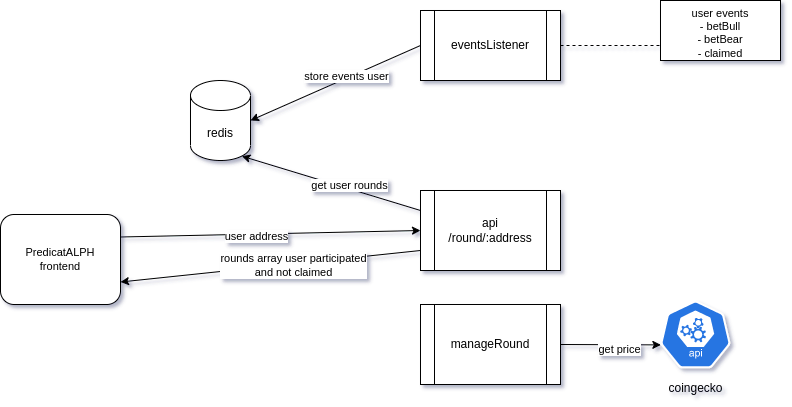

The diagram above was exported from draw.io. Its source (the exported page's mxGraphModel, read from the mxfile embedded in the PNG):
<mxGraphModel dx="1019" dy="1223" grid="1" gridSize="10" guides="1" tooltips="1" connect="1" arrows="1" fold="1" page="1" pageScale="1" pageWidth="1169" pageHeight="827" math="0" shadow="0">
  <root>
    <mxCell id="0" />
    <mxCell id="1" parent="0" />
    <mxCell id="2" style="edgeStyle=none;rounded=0;orthogonalLoop=1;jettySize=auto;html=1;exitX=1;exitY=0.5;exitDx=0;exitDy=0;entryX=0;entryY=0.75;entryDx=0;entryDy=0;fontFamily=Helvetica;fontSize=11;endArrow=none;endFill=0;dashed=1;" edge="1" source="3" target="19" parent="1">
      <mxGeometry relative="1" as="geometry" />
    </mxCell>
    <mxCell id="3" value="eventsListener" style="shape=process;whiteSpace=wrap;html=1;backgroundOutline=1;" vertex="1" parent="1">
      <mxGeometry x="550" y="40" width="140" height="70" as="geometry" />
    </mxCell>
    <mxCell id="4" style="edgeStyle=none;rounded=0;orthogonalLoop=1;jettySize=auto;html=1;exitX=1;exitY=0.5;exitDx=0;exitDy=0;entryX=0.005;entryY=0.63;entryDx=0;entryDy=0;entryPerimeter=0;" edge="1" source="6" target="15" parent="1">
      <mxGeometry relative="1" as="geometry" />
    </mxCell>
    <mxCell id="5" value="get price" style="edgeLabel;html=1;align=center;verticalAlign=middle;resizable=0;points=[];" vertex="1" connectable="0" parent="4">
      <mxGeometry x="0.196" y="-4" relative="1" as="geometry">
        <mxPoint x="-1" as="offset" />
      </mxGeometry>
    </mxCell>
    <mxCell id="6" value="manageRound" style="shape=process;whiteSpace=wrap;html=1;backgroundOutline=1;" vertex="1" parent="1">
      <mxGeometry x="550" y="334" width="140" height="80" as="geometry" />
    </mxCell>
    <mxCell id="7" value="redis" style="shape=cylinder3;whiteSpace=wrap;html=1;boundedLbl=1;backgroundOutline=1;size=15;" vertex="1" parent="1">
      <mxGeometry x="320" y="110" width="60" height="80" as="geometry" />
    </mxCell>
    <mxCell id="8" style="edgeStyle=none;rounded=0;orthogonalLoop=1;jettySize=auto;html=1;exitX=0;exitY=0.75;exitDx=0;exitDy=0;entryX=1;entryY=0.75;entryDx=0;entryDy=0;fontFamily=Helvetica;fontSize=11;" edge="1" source="12" target="18" parent="1">
      <mxGeometry relative="1" as="geometry">
        <mxPoint x="116.81980515339592" y="296.8198051533959" as="targetPoint" />
      </mxGeometry>
    </mxCell>
    <mxCell id="9" value="rounds array user participated&lt;br&gt;and not claimed" style="edgeLabel;html=1;align=center;verticalAlign=middle;resizable=0;points=[];fontSize=11;fontFamily=Helvetica;" vertex="1" connectable="0" parent="8">
      <mxGeometry x="-0.1519" y="1" relative="1" as="geometry">
        <mxPoint as="offset" />
      </mxGeometry>
    </mxCell>
    <mxCell id="10" style="edgeStyle=none;rounded=0;orthogonalLoop=1;jettySize=auto;html=1;exitX=0;exitY=0.25;exitDx=0;exitDy=0;entryX=0.855;entryY=1;entryDx=0;entryDy=-4.35;entryPerimeter=0;fontFamily=Helvetica;fontSize=11;" edge="1" source="12" target="7" parent="1">
      <mxGeometry relative="1" as="geometry" />
    </mxCell>
    <mxCell id="11" value="get user rounds" style="edgeLabel;html=1;align=center;verticalAlign=middle;resizable=0;points=[];fontSize=11;fontFamily=Helvetica;" vertex="1" connectable="0" parent="10">
      <mxGeometry x="-0.1897" y="-4" relative="1" as="geometry">
        <mxPoint as="offset" />
      </mxGeometry>
    </mxCell>
    <mxCell id="12" value="api&lt;br&gt;/round/:address" style="shape=process;whiteSpace=wrap;html=1;backgroundOutline=1;" vertex="1" parent="1">
      <mxGeometry x="550" y="220" width="140" height="80" as="geometry" />
    </mxCell>
    <mxCell id="13" value="" style="endArrow=classic;html=1;rounded=0;entryX=1;entryY=0.5;entryDx=0;entryDy=0;entryPerimeter=0;exitX=0;exitY=0.5;exitDx=0;exitDy=0;" edge="1" source="3" target="7" parent="1">
      <mxGeometry width="50" height="50" relative="1" as="geometry">
        <mxPoint x="570" y="510" as="sourcePoint" />
        <mxPoint x="620" y="240" as="targetPoint" />
      </mxGeometry>
    </mxCell>
    <mxCell id="14" value="store events user" style="edgeLabel;html=1;align=center;verticalAlign=middle;resizable=0;points=[];fontSize=11;fontFamily=Helvetica;" vertex="1" connectable="0" parent="13">
      <mxGeometry x="-0.1425" y="-2" relative="1" as="geometry">
        <mxPoint as="offset" />
      </mxGeometry>
    </mxCell>
    <mxCell id="15" value="coingecko" style="sketch=0;html=1;dashed=0;whitespace=wrap;fillColor=#2875E2;strokeColor=#ffffff;points=[[0.005,0.63,0],[0.1,0.2,0],[0.9,0.2,0],[0.5,0,0],[0.995,0.63,0],[0.72,0.99,0],[0.5,1,0],[0.28,0.99,0]];verticalLabelPosition=bottom;align=center;verticalAlign=top;shape=mxgraph.kubernetes.icon;prIcon=api" vertex="1" parent="1">
      <mxGeometry x="790" y="324" width="70" height="80" as="geometry" />
    </mxCell>
    <mxCell id="16" style="rounded=0;orthogonalLoop=1;jettySize=auto;html=1;exitX=1;exitY=0.25;exitDx=0;exitDy=0;entryX=0;entryY=0.5;entryDx=0;entryDy=0;fontFamily=Helvetica;fontSize=11;" edge="1" source="18" target="12" parent="1">
      <mxGeometry relative="1" as="geometry">
        <mxPoint x="116.81980515339592" y="233.18019484660363" as="sourcePoint" />
      </mxGeometry>
    </mxCell>
    <mxCell id="17" value="user address" style="edgeLabel;html=1;align=center;verticalAlign=middle;resizable=0;points=[];fontSize=11;fontFamily=Helvetica;" vertex="1" connectable="0" parent="16">
      <mxGeometry x="-0.0999" y="-2" relative="1" as="geometry">
        <mxPoint as="offset" />
      </mxGeometry>
    </mxCell>
    <mxCell id="18" value="PredicatALPH&lt;br&gt;frontend" style="rounded=1;whiteSpace=wrap;html=1;labelBackgroundColor=none;fontFamily=Helvetica;fontSize=11;" vertex="1" parent="1">
      <mxGeometry x="130" y="244" width="120" height="90" as="geometry" />
    </mxCell>
    <mxCell id="19" value="user events&lt;br&gt;- betBull&lt;br&gt;- betBear&lt;br&gt;- claimed" style="rounded=0;whiteSpace=wrap;html=1;labelBackgroundColor=none;fontFamily=Helvetica;fontSize=11;align=center;verticalAlign=top;" vertex="1" parent="1">
      <mxGeometry x="790" y="30" width="120" height="60" as="geometry" />
    </mxCell>
  </root>
</mxGraphModel>